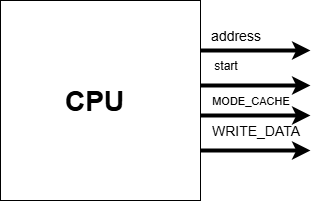

The diagram above was exported from draw.io. Its source (the exported page's mxGraphModel, read from the mxfile embedded in the PNG):
<mxGraphModel dx="623" dy="338" grid="1" gridSize="10" guides="1" tooltips="1" connect="1" arrows="1" fold="1" page="1" pageScale="1" pageWidth="827" pageHeight="1169" math="0" shadow="0">
  <root>
    <mxCell id="0" />
    <mxCell id="1" parent="0" />
    <mxCell id="oaDeCxnry9m17gAA5vZb-1" value="" style="whiteSpace=wrap;html=1;aspect=fixed;" vertex="1" parent="1">
      <mxGeometry x="320" y="400" width="200" height="200" as="geometry" />
    </mxCell>
    <mxCell id="oaDeCxnry9m17gAA5vZb-2" value="&lt;b&gt;&lt;font style=&quot;font-size: 28px;&quot;&gt;CPU&lt;/font&gt;&lt;/b&gt;" style="text;html=1;align=center;verticalAlign=middle;whiteSpace=wrap;rounded=0;" vertex="1" parent="1">
      <mxGeometry x="384" y="485" width="60" height="30" as="geometry" />
    </mxCell>
    <mxCell id="O5hKqOtn_26R03-SyiNg-1" value="" style="endArrow=classic;html=1;rounded=0;strokeWidth=4;" edge="1" parent="1">
      <mxGeometry width="50" height="50" relative="1" as="geometry">
        <mxPoint x="520" y="450" as="sourcePoint" />
        <mxPoint x="630" y="450" as="targetPoint" />
      </mxGeometry>
    </mxCell>
    <mxCell id="0XkAljDINM4An3wkqbME-1" value="" style="endArrow=classic;html=1;rounded=0;strokeWidth=4;" edge="1" parent="1">
      <mxGeometry width="50" height="50" relative="1" as="geometry">
        <mxPoint x="530" y="485" as="sourcePoint" />
        <mxPoint x="630" y="485" as="targetPoint" />
        <Array as="points">
          <mxPoint x="520" y="485" />
        </Array>
      </mxGeometry>
    </mxCell>
    <mxCell id="YSjU27q_pb2LxbjBfZ8N-1" value="" style="endArrow=classic;html=1;rounded=0;strokeWidth=4;" edge="1" parent="1">
      <mxGeometry width="50" height="50" relative="1" as="geometry">
        <mxPoint x="530" y="515" as="sourcePoint" />
        <mxPoint x="630" y="515" as="targetPoint" />
        <Array as="points">
          <mxPoint x="520" y="515" />
        </Array>
      </mxGeometry>
    </mxCell>
    <mxCell id="YSjU27q_pb2LxbjBfZ8N-2" value="" style="endArrow=classic;html=1;rounded=0;strokeWidth=4;" edge="1" parent="1">
      <mxGeometry width="50" height="50" relative="1" as="geometry">
        <mxPoint x="530" y="550" as="sourcePoint" />
        <mxPoint x="630" y="550" as="targetPoint" />
        <Array as="points">
          <mxPoint x="520" y="550" />
        </Array>
      </mxGeometry>
    </mxCell>
    <mxCell id="YSjU27q_pb2LxbjBfZ8N-3" value="&lt;font style=&quot;font-size: 14px;&quot;&gt;address&lt;/font&gt;" style="text;html=1;align=center;verticalAlign=middle;resizable=0;points=[];autosize=1;strokeColor=none;fillColor=none;" vertex="1" parent="1">
      <mxGeometry x="520" y="420" width="70" height="30" as="geometry" />
    </mxCell>
    <mxCell id="ZTelGJGHMnZO8pP_v_cU-1" value="start" style="text;html=1;align=center;verticalAlign=middle;resizable=0;points=[];autosize=1;strokeColor=none;fillColor=none;" vertex="1" parent="1">
      <mxGeometry x="520" y="450" width="50" height="30" as="geometry" />
    </mxCell>
    <mxCell id="ZTelGJGHMnZO8pP_v_cU-2" value="&lt;span style=&quot;text-wrap-mode: wrap;&quot;&gt;&lt;font style=&quot;font-size: 11px;&quot;&gt;MODE_CACHE&lt;/font&gt;&lt;/span&gt;" style="text;html=1;align=center;verticalAlign=middle;resizable=0;points=[];autosize=1;strokeColor=none;fillColor=none;" vertex="1" parent="1">
      <mxGeometry x="520" y="485" width="100" height="30" as="geometry" />
    </mxCell>
    <mxCell id="gkIElYvzOXsriTGZZogi-1" value="&lt;span style=&quot;text-wrap-mode: wrap;&quot;&gt;&lt;font style=&quot;font-size: 14px;&quot;&gt;WRITE_DATA&lt;/font&gt;&lt;/span&gt;" style="text;html=1;align=center;verticalAlign=middle;resizable=0;points=[];autosize=1;strokeColor=none;fillColor=none;" vertex="1" parent="1">
      <mxGeometry x="520" y="515" width="110" height="30" as="geometry" />
    </mxCell>
  </root>
</mxGraphModel>